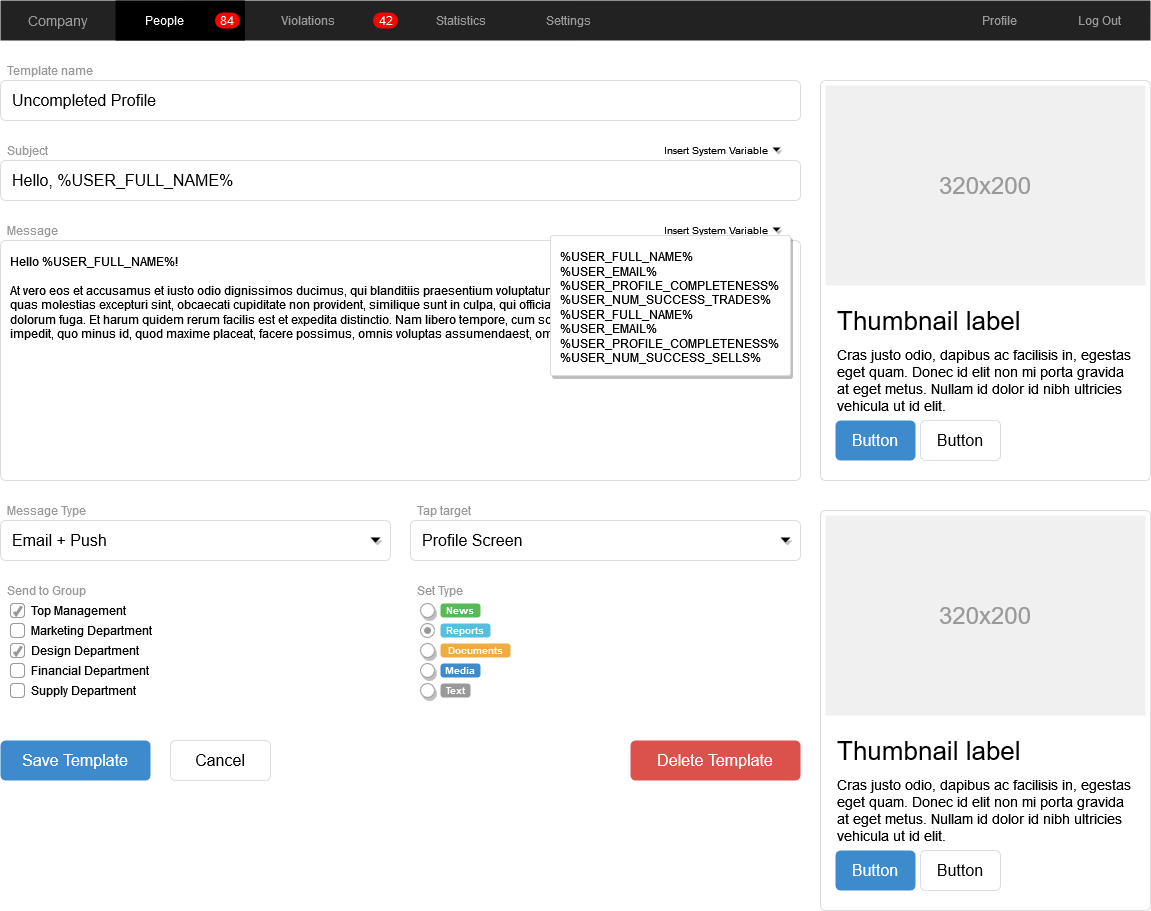

The diagram above was exported from draw.io. Its source (the exported page's mxGraphModel, read from the mxfile embedded in the PNG):
<mxGraphModel dx="1656" dy="822" grid="1" gridSize="10" guides="1" tooltips="1" connect="1" arrows="1" fold="1" page="1" pageScale="1.5" pageWidth="826" pageHeight="1169" background="#ffffff" math="0" shadow="0">
  <root>
    <mxCell id="0" style=";html=1;" />
    <mxCell id="1" style=";html=1;" parent="0" />
    <mxCell id="3d76a8aef4d5c911-1" value="" style="html=1;shadow=0;dashed=0;shape=mxgraph.bootstrap.rect;fillColor=#222222;strokeColor=none;whiteSpace=wrap;rounded=0;fontSize=12;fontColor=#000000;align=center;" parent="1" vertex="1">
      <mxGeometry x="40" y="70" width="1150" height="40" as="geometry" />
    </mxCell>
    <mxCell id="3d76a8aef4d5c911-2" value="Company" style="html=1;shadow=0;dashed=0;fillColor=none;strokeColor=none;shape=mxgraph.bootstrap.rect;fontColor=#999999;fontSize=14;whiteSpace=wrap;" parent="3d76a8aef4d5c911-1" vertex="1">
      <mxGeometry width="115" height="40" as="geometry" />
    </mxCell>
    <mxCell id="3d76a8aef4d5c911-3" value="People" style="html=1;shadow=0;dashed=0;shape=mxgraph.bootstrap.rect;fillColor=#000000;strokeColor=none;fontColor=#ffffff;spacingRight=30;whiteSpace=wrap;" parent="3d76a8aef4d5c911-1" vertex="1">
      <mxGeometry x="115" width="129.375" height="40" as="geometry" />
    </mxCell>
    <mxCell id="3d76a8aef4d5c911-4" value="84" style="html=1;shadow=0;dashed=0;shape=mxgraph.bootstrap.rrect;rSize=8;fillColor=#ff0000;strokeColor=none;fontColor=#ffffff;whiteSpace=wrap;" parent="3d76a8aef4d5c911-3" vertex="1">
      <mxGeometry x="1" y="0.5" width="25" height="16" relative="1" as="geometry">
        <mxPoint x="-30" y="-8" as="offset" />
      </mxGeometry>
    </mxCell>
    <mxCell id="3d76a8aef4d5c911-5" value="Violations" style="html=1;shadow=0;dashed=0;fillColor=none;strokeColor=none;shape=mxgraph.bootstrap.rect;fontColor=#999999;spacingRight=30;whiteSpace=wrap;" parent="3d76a8aef4d5c911-1" vertex="1">
      <mxGeometry x="244.375" width="158.125" height="40" as="geometry" />
    </mxCell>
    <mxCell id="3d76a8aef4d5c911-6" value="42" style="html=1;shadow=0;dashed=0;shape=mxgraph.bootstrap.rrect;rSize=8;fillColor=#ff0000;strokeColor=none;fontColor=#ffffff;whiteSpace=wrap;" parent="3d76a8aef4d5c911-5" vertex="1">
      <mxGeometry x="1" y="0.5" width="25" height="16" relative="1" as="geometry">
        <mxPoint x="-30" y="-8" as="offset" />
      </mxGeometry>
    </mxCell>
    <mxCell id="3d76a8aef4d5c911-7" value="Statistics" style="html=1;shadow=0;dashed=0;fillColor=none;strokeColor=none;shape=mxgraph.bootstrap.rect;fontColor=#999999;whiteSpace=wrap;" parent="3d76a8aef4d5c911-1" vertex="1">
      <mxGeometry x="402.5" width="115" height="40" as="geometry" />
    </mxCell>
    <mxCell id="3d76a8aef4d5c911-8" value="Settings" style="html=1;shadow=0;dashed=0;fillColor=none;strokeColor=none;shape=mxgraph.bootstrap.rect;fontColor=#999999;whiteSpace=wrap;" parent="3d76a8aef4d5c911-1" vertex="1">
      <mxGeometry x="517.5" width="100.625" height="40" as="geometry" />
    </mxCell>
    <mxCell id="3d76a8aef4d5c911-9" value="Profile" style="html=1;shadow=0;dashed=0;fillColor=none;strokeColor=none;shape=mxgraph.bootstrap.rect;fontColor=#999999;whiteSpace=wrap;" parent="3d76a8aef4d5c911-1" vertex="1">
      <mxGeometry x="948.75" width="100.625" height="40" as="geometry" />
    </mxCell>
    <mxCell id="3d76a8aef4d5c911-10" value="Log Out" style="html=1;shadow=0;dashed=0;fillColor=none;strokeColor=none;shape=mxgraph.bootstrap.rect;fontColor=#999999;whiteSpace=wrap;" parent="3d76a8aef4d5c911-1" vertex="1">
      <mxGeometry x="1049.375" width="100.625" height="40" as="geometry" />
    </mxCell>
    <mxCell id="3d76a8aef4d5c911-11" value="" style="html=1;shadow=0;dashed=0;shape=mxgraph.bootstrap.rrect;rSize=5;strokeColor=#dddddd;rounded=0;fontSize=12;align=center;" parent="1" vertex="1">
      <mxGeometry x="860" y="150" width="330" height="400" as="geometry" />
    </mxCell>
    <mxCell id="3d76a8aef4d5c911-12" value="320x200" style="shape=rect;fontSize=24;fillColor=#f0f0f0;strokeColor=none;fontColor=#999999;whiteSpace=wrap;" parent="3d76a8aef4d5c911-11" vertex="1">
      <mxGeometry x="5" y="5" width="320" height="200" as="geometry" />
    </mxCell>
    <mxCell id="3d76a8aef4d5c911-13" value="Thumbnail label" style="html=1;shadow=0;dashed=0;shape=mxgraph.bootstrap.anchor;fontSize=26;align=left;whiteSpace=wrap;" parent="3d76a8aef4d5c911-11" vertex="1">
      <mxGeometry x="15" y="220" width="300" height="40" as="geometry" />
    </mxCell>
    <mxCell id="3d76a8aef4d5c911-14" value="Cras justo odio, dapibus ac facilisis in, egestas eget quam. Donec id elit non mi porta gravida at eget metus. Nullam id dolor id nibh ultricies vehicula ut id elit." style="html=1;shadow=0;dashed=0;shape=mxgraph.bootstrap.anchor;strokeColor=#dddddd;whiteSpace=wrap;align=left;verticalAlign=top;fontSize=14;whiteSpace=wrap;" parent="3d76a8aef4d5c911-11" vertex="1">
      <mxGeometry x="15" y="260" width="300" height="80" as="geometry" />
    </mxCell>
    <mxCell id="3d76a8aef4d5c911-15" value="Button" style="html=1;shadow=0;dashed=0;shape=mxgraph.bootstrap.rrect;rSize=5;fontSize=16;fillColor=#3D8BCD;strokeColor=none;fontColor=#ffffff;whiteSpace=wrap;" parent="3d76a8aef4d5c911-11" vertex="1">
      <mxGeometry y="1" width="80" height="40" relative="1" as="geometry">
        <mxPoint x="15" y="-60" as="offset" />
      </mxGeometry>
    </mxCell>
    <mxCell id="3d76a8aef4d5c911-16" value="Button" style="html=1;shadow=0;dashed=0;shape=mxgraph.bootstrap.rrect;rSize=5;fontSize=16;strokeColor=#dddddd;whiteSpace=wrap;" parent="3d76a8aef4d5c911-11" vertex="1">
      <mxGeometry y="1" width="80" height="40" relative="1" as="geometry">
        <mxPoint x="100" y="-60" as="offset" />
      </mxGeometry>
    </mxCell>
    <mxCell id="3d76a8aef4d5c911-17" value="Template name" style="html=1;shadow=0;dashed=0;shape=mxgraph.bootstrap.rect;strokeColor=none;fillColor=none;fontColor=#999999;align=left;spacingLeft=5;whiteSpace=wrap;rounded=0;" parent="1" vertex="1">
      <mxGeometry x="40" y="130" width="200" height="20" as="geometry" />
    </mxCell>
    <mxCell id="3d76a8aef4d5c911-18" value="Uncompleted Profile" style="html=1;shadow=0;dashed=0;shape=mxgraph.bootstrap.rrect;rSize=5;strokeColor=#dddddd;;align=left;spacingLeft=10;fontSize=16;whiteSpace=wrap;rounded=0;" parent="1" vertex="1">
      <mxGeometry x="40" y="150" width="800" height="40" as="geometry" />
    </mxCell>
    <mxCell id="3d76a8aef4d5c911-19" value="Subject" style="html=1;shadow=0;dashed=0;shape=mxgraph.bootstrap.rect;strokeColor=none;fillColor=none;fontColor=#999999;align=left;spacingLeft=5;whiteSpace=wrap;rounded=0;" parent="1" vertex="1">
      <mxGeometry x="40" y="210" width="200" height="20" as="geometry" />
    </mxCell>
    <mxCell id="3d76a8aef4d5c911-20" value="Hello, %USER_FULL_NAME%" style="html=1;shadow=0;dashed=0;shape=mxgraph.bootstrap.rrect;rSize=5;strokeColor=#dddddd;align=left;spacingLeft=10;fontSize=16;whiteSpace=wrap;rounded=0;" parent="1" vertex="1">
      <mxGeometry x="40" y="230" width="800" height="40" as="geometry" />
    </mxCell>
    <mxCell id="3d76a8aef4d5c911-21" value="Insert System Variable" style="html=1;shadow=0;dashed=0;shape=mxgraph.bootstrap.rect;strokeColor=none;fillColor=none;align=right;fontSize=10;whiteSpace=wrap;rounded=0;" parent="1" vertex="1">
      <mxGeometry x="690" y="210" width="120" height="20" as="geometry" />
    </mxCell>
    <mxCell id="3d76a8aef4d5c911-22" value="" style="shape=triangle;strokeColor=none;fillColor=#000000;direction=south;rounded=0;shadow=1;fontSize=12;fontColor=#000000;align=center;html=1;" parent="1" vertex="1">
      <mxGeometry x="812" y="217" width="8" height="4" as="geometry" />
    </mxCell>
    <mxCell id="3d76a8aef4d5c911-23" value="Message" style="html=1;shadow=0;dashed=0;shape=mxgraph.bootstrap.rect;strokeColor=none;fillColor=none;fontColor=#999999;align=left;spacingLeft=5;whiteSpace=wrap;rounded=0;" parent="1" vertex="1">
      <mxGeometry x="40" y="290" width="200" height="20" as="geometry" />
    </mxCell>
    <mxCell id="3d76a8aef4d5c911-24" value="Hello %USER_FULL_NAME%!&#10;&#10;At vero eos et accusamus et iusto odio dignissimos ducimus, qui blanditiis praesentium voluptatum deleniti atque corrupti, quosdolores et quas molestias excepturi sint, obcaecati cupiditate non provident, similique sunt in culpa, qui officia deserunt mollitiaanimi, id est laborum et dolorum fuga. Et harum quidem rerum facilis est et expedita distinctio. Nam libero tempore, cum solutanobis est eligendi optio, cumque nihil impedit, quo minus id, quod maxime placeat, facere possimus, omnis voluptas assumendaest, omnis dolor repellendus." style="html=1;shadow=0;dashed=0;shape=mxgraph.bootstrap.rrect;rSize=5;fontSize=12;strokeColor=#dddddd;align=left;spacing=10;verticalAlign=top;whiteSpace=wrap;rounded=0;" parent="1" vertex="1">
      <mxGeometry x="40" y="310" width="800" height="240" as="geometry" />
    </mxCell>
    <mxCell id="3d76a8aef4d5c911-25" value="Insert System Variable" style="html=1;shadow=0;dashed=0;shape=mxgraph.bootstrap.rect;strokeColor=none;fillColor=none;align=right;fontSize=10;whiteSpace=wrap;rounded=0;" parent="1" vertex="1">
      <mxGeometry x="690" y="290" width="120" height="20" as="geometry" />
    </mxCell>
    <mxCell id="3d76a8aef4d5c911-26" value="" style="shape=triangle;strokeColor=none;fillColor=#000000;direction=south;rounded=0;shadow=1;fontSize=12;fontColor=#000000;align=center;html=1;" parent="1" vertex="1">
      <mxGeometry x="812" y="297" width="8" height="4" as="geometry" />
    </mxCell>
    <mxCell id="3d76a8aef4d5c911-27" value="%USER_FULL_NAME%&#10;%USER_EMAIL%&#10;%USER_PROFILE_COMPLETENESS%&#10;%USER_NUM_SUCCESS_TRADES%&#10;%USER_FULL_NAME%&#10;%USER_EMAIL%&#10;%USER_PROFILE_COMPLETENESS%&#10;%USER_NUM_SUCCESS_SELLS%" style="html=1;shadow=0;dashed=0;shape=mxgraph.bootstrap.rrect;fontSize=12;rSize=2;strokeColor=#dddddd;align=left;verticalAlign=top;spacing=10;shadow=1;whiteSpace=wrap;rounded=0;" parent="1" vertex="1">
      <mxGeometry x="590" y="305" width="240" height="140" as="geometry" />
    </mxCell>
    <mxCell id="3d76a8aef4d5c911-28" value="Message Type" style="html=1;shadow=0;dashed=0;shape=mxgraph.bootstrap.rect;strokeColor=none;fillColor=none;fontColor=#999999;align=left;spacingLeft=5;whiteSpace=wrap;rounded=0;" parent="1" vertex="1">
      <mxGeometry x="40" y="570" width="200" height="20" as="geometry" />
    </mxCell>
    <mxCell id="3d76a8aef4d5c911-29" value="Email + Push" style="html=1;shadow=0;dashed=0;shape=mxgraph.bootstrap.rrect;rSize=5;strokeColor=#dddddd;align=left;spacingLeft=10;fontSize=16;whiteSpace=wrap;rounded=0;" parent="1" vertex="1">
      <mxGeometry x="40" y="590" width="390" height="40" as="geometry" />
    </mxCell>
    <mxCell id="3d76a8aef4d5c911-30" value="" style="shape=triangle;strokeColor=none;fillColor=#000000;direction=south;rounded=0;shadow=1;fontSize=12;fontColor=#000000;align=center;html=1;" parent="1" vertex="1">
      <mxGeometry x="410" y="607" width="10" height="5" as="geometry" />
    </mxCell>
    <mxCell id="3d76a8aef4d5c911-31" value="Tap target" style="html=1;shadow=0;dashed=0;shape=mxgraph.bootstrap.rect;strokeColor=none;fillColor=none;fontColor=#999999;align=left;spacingLeft=5;whiteSpace=wrap;rounded=0;" parent="1" vertex="1">
      <mxGeometry x="450" y="570" width="200" height="20" as="geometry" />
    </mxCell>
    <mxCell id="3d76a8aef4d5c911-32" value="Profile Screen" style="html=1;shadow=0;dashed=0;shape=mxgraph.bootstrap.rrect;rSize=5;strokeColor=#dddddd;align=left;spacingLeft=10;fontSize=16;whiteSpace=wrap;rounded=0;" parent="1" vertex="1">
      <mxGeometry x="450" y="590" width="390" height="40" as="geometry" />
    </mxCell>
    <mxCell id="3d76a8aef4d5c911-33" value="" style="shape=triangle;strokeColor=none;fillColor=#000000;direction=south;rounded=0;shadow=1;fontSize=12;fontColor=#000000;align=center;html=1;" parent="1" vertex="1">
      <mxGeometry x="820" y="607" width="10" height="5" as="geometry" />
    </mxCell>
    <mxCell id="3d76a8aef4d5c911-34" value="Send to Group" style="html=1;shadow=0;dashed=0;shape=mxgraph.bootstrap.rect;strokeColor=none;fillColor=none;fontColor=#999999;align=left;spacingLeft=5;whiteSpace=wrap;rounded=0;" parent="1" vertex="1">
      <mxGeometry x="40" y="650" width="200" height="20" as="geometry" />
    </mxCell>
    <mxCell id="3d76a8aef4d5c911-35" value="Top Management" style="html=1;shadow=0;dashed=0;shape=mxgraph.bootstrap.checkbox;fontSize=12;strokeColor=#999999;align=left;labelPosition=right;spacingLeft=5;rounded=0;" parent="1" vertex="1">
      <mxGeometry x="50" y="673" width="14" height="14" as="geometry" />
    </mxCell>
    <mxCell id="3d76a8aef4d5c911-36" value="Marketing Department" style="html=1;shadow=0;dashed=0;shape=mxgraph.bootstrap.rrect;fontSize=12;rSize=3;strokeColor=#999999;align=left;labelPosition=right;spacingLeft=5;rounded=0;" parent="1" vertex="1">
      <mxGeometry x="50" y="693" width="14" height="14" as="geometry" />
    </mxCell>
    <mxCell id="3d76a8aef4d5c911-37" value="Design Department" style="html=1;shadow=0;dashed=0;shape=mxgraph.bootstrap.checkbox;fontSize=12;strokeColor=#999999;align=left;labelPosition=right;spacingLeft=5;rounded=0;" parent="1" vertex="1">
      <mxGeometry x="50" y="713" width="14" height="14" as="geometry" />
    </mxCell>
    <mxCell id="3d76a8aef4d5c911-38" value="Financial Department" style="html=1;shadow=0;dashed=0;shape=mxgraph.bootstrap.rrect;fontSize=12;rSize=3;strokeColor=#999999;align=left;labelPosition=right;spacingLeft=5;rounded=0;" parent="1" vertex="1">
      <mxGeometry x="50" y="733" width="14" height="14" as="geometry" />
    </mxCell>
    <mxCell id="3d76a8aef4d5c911-39" value="Supply Department" style="html=1;shadow=0;dashed=0;shape=mxgraph.bootstrap.rrect;fontSize=12;rSize=3;strokeColor=#999999;align=left;labelPosition=right;spacingLeft=5;rounded=0;" parent="1" vertex="1">
      <mxGeometry x="50" y="753" width="14" height="14" as="geometry" />
    </mxCell>
    <mxCell id="3d76a8aef4d5c911-40" value="Set Type" style="html=1;shadow=0;dashed=0;shape=mxgraph.bootstrap.rect;strokeColor=none;fillColor=none;fontColor=#999999;align=left;spacingLeft=5;whiteSpace=wrap;rounded=0;" parent="1" vertex="1">
      <mxGeometry x="450" y="650" width="200" height="20" as="geometry" />
    </mxCell>
    <mxCell id="3d76a8aef4d5c911-41" value="" style="shape=ellipse;dashed=0;strokeColor=#999999;fillColor=#ffffff;html=1;rounded=0;shadow=1;fontSize=12;fontColor=#000000;align=center;" parent="1" vertex="1">
      <mxGeometry x="460" y="673" width="14" height="14" as="geometry" />
    </mxCell>
    <mxCell id="3d76a8aef4d5c911-42" value="News" style="html=1;shadow=0;dashed=0;shape=mxgraph.bootstrap.rrect;align=center;rSize=3;strokeColor=none;fillColor=#58B957;fontColor=#ffffff;fontStyle=1;fontSize=10;whiteSpace=wrap;rounded=0;" parent="1" vertex="1">
      <mxGeometry x="480" y="673" width="40" height="14" as="geometry" />
    </mxCell>
    <mxCell id="3d76a8aef4d5c911-43" value="" style="html=1;shadow=0;dashed=0;shape=mxgraph.bootstrap.radioButton;strokeColor=#999999;fillColor=#ffffff;rounded=0;fontSize=12;fontColor=#000000;align=center;" parent="1" vertex="1">
      <mxGeometry x="460" y="693" width="14" height="14" as="geometry" />
    </mxCell>
    <mxCell id="3d76a8aef4d5c911-44" value="Reports" style="html=1;shadow=0;dashed=0;shape=mxgraph.bootstrap.rrect;align=center;rSize=3;strokeColor=none;fillColor=#55BFE0;fontColor=#ffffff;fontStyle=1;fontSize=10;whiteSpace=wrap;rounded=0;" parent="1" vertex="1">
      <mxGeometry x="480" y="693" width="50" height="14" as="geometry" />
    </mxCell>
    <mxCell id="3d76a8aef4d5c911-45" value="" style="shape=ellipse;dashed=0;strokeColor=#999999;fillColor=#ffffff;html=1;rounded=0;shadow=1;fontSize=12;fontColor=#000000;align=center;" parent="1" vertex="1">
      <mxGeometry x="460" y="713" width="14" height="14" as="geometry" />
    </mxCell>
    <mxCell id="3d76a8aef4d5c911-46" value="Documents" style="html=1;shadow=0;dashed=0;shape=mxgraph.bootstrap.rrect;align=center;rSize=3;strokeColor=none;fillColor=#EFAC43;fontColor=#ffffff;fontStyle=1;fontSize=10;whiteSpace=wrap;rounded=0;" parent="1" vertex="1">
      <mxGeometry x="480" y="713" width="70" height="14" as="geometry" />
    </mxCell>
    <mxCell id="3d76a8aef4d5c911-47" value="" style="shape=ellipse;dashed=0;strokeColor=#999999;fillColor=#ffffff;html=1;rounded=0;shadow=1;fontSize=12;fontColor=#000000;align=center;" parent="1" vertex="1">
      <mxGeometry x="460" y="733" width="14" height="14" as="geometry" />
    </mxCell>
    <mxCell id="3d76a8aef4d5c911-48" value="Media" style="html=1;shadow=0;dashed=0;shape=mxgraph.bootstrap.rrect;align=center;rSize=3;strokeColor=none;fillColor=#3D8BCD;fontColor=#ffffff;fontStyle=1;fontSize=10;whiteSpace=wrap;rounded=0;" parent="1" vertex="1">
      <mxGeometry x="480" y="733" width="40" height="14" as="geometry" />
    </mxCell>
    <mxCell id="3d76a8aef4d5c911-49" value="" style="shape=ellipse;dashed=0;strokeColor=#999999;fillColor=#ffffff;html=1;rounded=0;shadow=1;fontSize=12;fontColor=#000000;align=center;" parent="1" vertex="1">
      <mxGeometry x="460" y="753" width="14" height="14" as="geometry" />
    </mxCell>
    <mxCell id="3d76a8aef4d5c911-50" value="Text" style="html=1;shadow=0;dashed=0;shape=mxgraph.bootstrap.rrect;align=center;rSize=3;strokeColor=none;fillColor=#999999;fontColor=#ffffff;fontStyle=1;fontSize=10;whiteSpace=wrap;rounded=0;" parent="1" vertex="1">
      <mxGeometry x="480" y="753" width="30" height="14" as="geometry" />
    </mxCell>
    <mxCell id="3d76a8aef4d5c911-51" value="Save Template" style="html=1;shadow=0;dashed=0;shape=mxgraph.bootstrap.rrect;align=center;rSize=5;strokeColor=none;fillColor=#3D8BCD;fontColor=#ffffff;fontSize=16;whiteSpace=wrap;rounded=0;" parent="1" vertex="1">
      <mxGeometry x="40" y="810" width="150" height="40" as="geometry" />
    </mxCell>
    <mxCell id="3d76a8aef4d5c911-52" value="Cancel" style="html=1;shadow=0;dashed=0;shape=mxgraph.bootstrap.rrect;align=center;rSize=5;strokeColor=#dddddd;fontSize=16;whiteSpace=wrap;rounded=0;" parent="1" vertex="1">
      <mxGeometry x="210" y="810" width="100" height="40" as="geometry" />
    </mxCell>
    <mxCell id="3d76a8aef4d5c911-53" value="Delete Template" style="html=1;shadow=0;dashed=0;shape=mxgraph.bootstrap.rrect;align=center;rSize=5;strokeColor=none;fillColor=#DB524C;fontColor=#ffffff;fontSize=16;whiteSpace=wrap;rounded=0;" parent="1" vertex="1">
      <mxGeometry x="670" y="810" width="170" height="40" as="geometry" />
    </mxCell>
    <mxCell id="3d76a8aef4d5c911-54" value="" style="html=1;shadow=0;dashed=0;shape=mxgraph.bootstrap.rrect;rSize=5;strokeColor=#dddddd;rounded=0;fontSize=12;align=center;" parent="1" vertex="1">
      <mxGeometry x="860" y="580" width="330" height="400" as="geometry" />
    </mxCell>
    <mxCell id="3d76a8aef4d5c911-55" value="320x200" style="shape=rect;fontSize=24;fillColor=#f0f0f0;strokeColor=none;fontColor=#999999;whiteSpace=wrap;" parent="3d76a8aef4d5c911-54" vertex="1">
      <mxGeometry x="5" y="5" width="320" height="200" as="geometry" />
    </mxCell>
    <mxCell id="3d76a8aef4d5c911-56" value="Thumbnail label" style="html=1;shadow=0;dashed=0;shape=mxgraph.bootstrap.anchor;fontSize=26;align=left;whiteSpace=wrap;" parent="3d76a8aef4d5c911-54" vertex="1">
      <mxGeometry x="15" y="220" width="300" height="40" as="geometry" />
    </mxCell>
    <mxCell id="3d76a8aef4d5c911-57" value="Cras justo odio, dapibus ac facilisis in, egestas eget quam. Donec id elit non mi porta gravida at eget metus. Nullam id dolor id nibh ultricies vehicula ut id elit." style="html=1;shadow=0;dashed=0;shape=mxgraph.bootstrap.anchor;strokeColor=#dddddd;whiteSpace=wrap;align=left;verticalAlign=top;fontSize=14;whiteSpace=wrap;" parent="3d76a8aef4d5c911-54" vertex="1">
      <mxGeometry x="15" y="260" width="300" height="80" as="geometry" />
    </mxCell>
    <mxCell id="3d76a8aef4d5c911-58" value="Button" style="html=1;shadow=0;dashed=0;shape=mxgraph.bootstrap.rrect;rSize=5;fontSize=16;fillColor=#3D8BCD;strokeColor=none;fontColor=#ffffff;whiteSpace=wrap;" parent="3d76a8aef4d5c911-54" vertex="1">
      <mxGeometry y="1" width="80" height="40" relative="1" as="geometry">
        <mxPoint x="15" y="-60" as="offset" />
      </mxGeometry>
    </mxCell>
    <mxCell id="3d76a8aef4d5c911-59" value="Button" style="html=1;shadow=0;dashed=0;shape=mxgraph.bootstrap.rrect;rSize=5;fontSize=16;strokeColor=#dddddd;whiteSpace=wrap;" parent="3d76a8aef4d5c911-54" vertex="1">
      <mxGeometry y="1" width="80" height="40" relative="1" as="geometry">
        <mxPoint x="100" y="-60" as="offset" />
      </mxGeometry>
    </mxCell>
  </root>
</mxGraphModel>